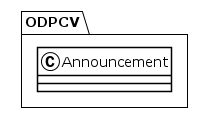

The diagram above was rendered by PlantUML. Its source (embedded in the PNG):
@startuml
!theme plain
package ODPCV {
class Announcement {
}
}
@enduml